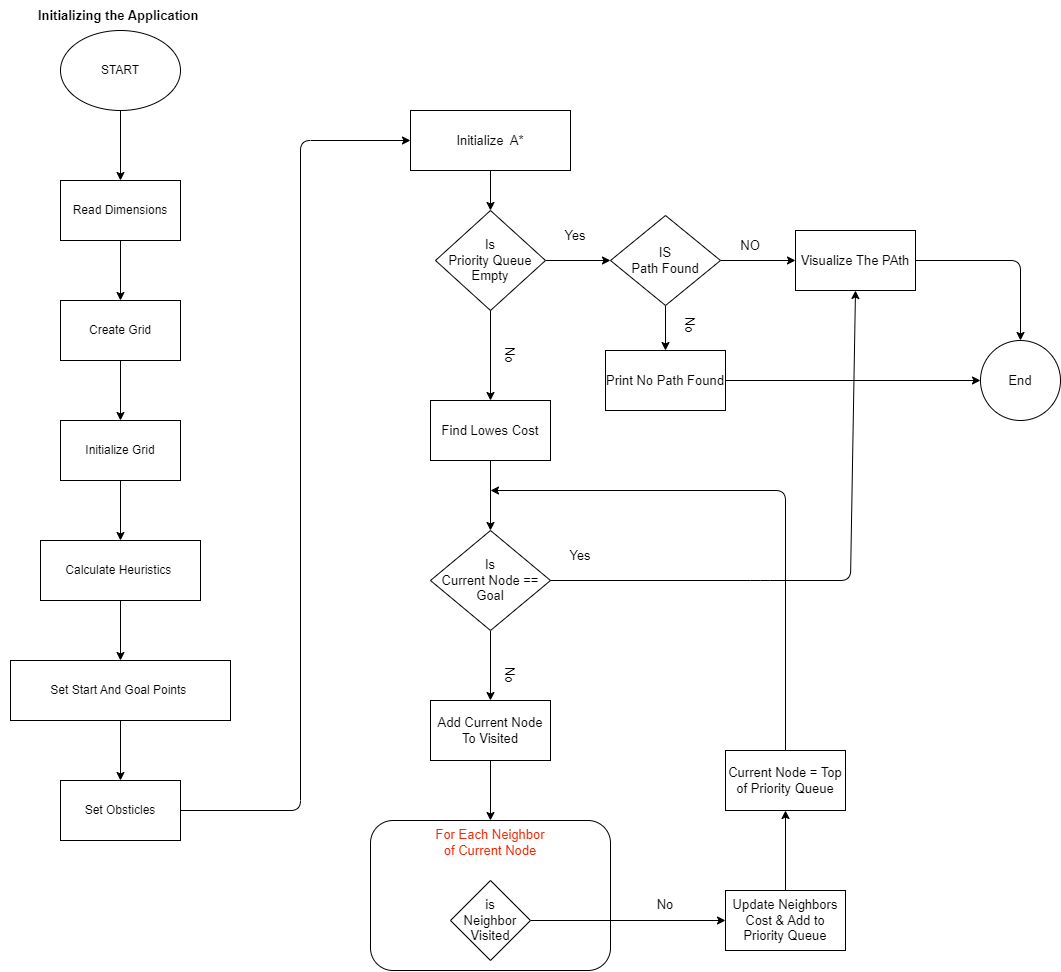

The diagram above was exported from draw.io. Its source (the exported page's mxGraphModel, read from the mxfile embedded in the PNG):
<mxGraphModel dx="1089" dy="654" grid="0" gridSize="10" guides="1" tooltips="1" connect="1" arrows="1" fold="1" page="0" pageScale="1" pageWidth="850" pageHeight="1100" math="0" shadow="0">
  <root>
    <mxCell id="0" />
    <mxCell id="1" parent="0" />
    <mxCell id="8" style="edgeStyle=none;html=1;fontColor=#f02805;" edge="1" parent="1" source="5" target="6">
      <mxGeometry relative="1" as="geometry" />
    </mxCell>
    <mxCell id="5" value="START" style="ellipse;whiteSpace=wrap;html=1;" vertex="1" parent="1">
      <mxGeometry x="360" y="340" width="120" height="80" as="geometry" />
    </mxCell>
    <mxCell id="10" style="edgeStyle=none;html=1;entryX=0.5;entryY=0;entryDx=0;entryDy=0;fontColor=#f02805;" edge="1" parent="1" source="6" target="9">
      <mxGeometry relative="1" as="geometry" />
    </mxCell>
    <mxCell id="6" value="Read Dimensions" style="rounded=0;whiteSpace=wrap;html=1;" vertex="1" parent="1">
      <mxGeometry x="360" y="490" width="120" height="60" as="geometry" />
    </mxCell>
    <mxCell id="12" style="edgeStyle=none;html=1;fontColor=#f02805;" edge="1" parent="1" source="9" target="11">
      <mxGeometry relative="1" as="geometry" />
    </mxCell>
    <mxCell id="9" value="Create Grid" style="rounded=0;whiteSpace=wrap;html=1;" vertex="1" parent="1">
      <mxGeometry x="360" y="610" width="120" height="60" as="geometry" />
    </mxCell>
    <mxCell id="14" style="edgeStyle=none;html=1;entryX=0.5;entryY=0;entryDx=0;entryDy=0;fontColor=#f02805;" edge="1" parent="1" source="11" target="13">
      <mxGeometry relative="1" as="geometry" />
    </mxCell>
    <mxCell id="11" value="Initialize Grid" style="rounded=0;whiteSpace=wrap;html=1;" vertex="1" parent="1">
      <mxGeometry x="360" y="730" width="120" height="60" as="geometry" />
    </mxCell>
    <mxCell id="16" style="edgeStyle=none;html=1;entryX=0.5;entryY=0;entryDx=0;entryDy=0;fontColor=#f02805;" edge="1" parent="1" source="13" target="15">
      <mxGeometry relative="1" as="geometry" />
    </mxCell>
    <mxCell id="13" value="Calculate Heuristics&amp;nbsp;" style="rounded=0;whiteSpace=wrap;html=1;" vertex="1" parent="1">
      <mxGeometry x="340" y="850" width="160" height="60" as="geometry" />
    </mxCell>
    <mxCell id="18" style="edgeStyle=none;html=1;entryX=0.5;entryY=0;entryDx=0;entryDy=0;fontColor=#f02805;" edge="1" parent="1" source="15" target="17">
      <mxGeometry relative="1" as="geometry" />
    </mxCell>
    <mxCell id="15" value="Set Start And Goal Points&amp;nbsp;" style="rounded=0;whiteSpace=wrap;html=1;" vertex="1" parent="1">
      <mxGeometry x="310" y="970" width="220" height="60" as="geometry" />
    </mxCell>
    <mxCell id="17" value="Set Obsticles" style="rounded=0;whiteSpace=wrap;html=1;" vertex="1" parent="1">
      <mxGeometry x="360" y="1090" width="120" height="60" as="geometry" />
    </mxCell>
    <mxCell id="22" value="Initializing the Application&amp;nbsp;" style="text;html=1;strokeColor=none;fillColor=none;align=center;verticalAlign=middle;whiteSpace=wrap;rounded=0;fontStyle=1;fontSize=13;" vertex="1" parent="1">
      <mxGeometry x="300" y="310" width="240" height="30" as="geometry" />
    </mxCell>
    <mxCell id="23" value="" style="endArrow=classic;html=1;fontSize=13;exitX=1;exitY=0.5;exitDx=0;exitDy=0;entryX=0;entryY=0.5;entryDx=0;entryDy=0;fontColor=#f02805;" edge="1" parent="1" source="17" target="24">
      <mxGeometry width="50" height="50" relative="1" as="geometry">
        <mxPoint x="650" y="840" as="sourcePoint" />
        <mxPoint x="640" y="510" as="targetPoint" />
        <Array as="points">
          <mxPoint x="600" y="1120" />
          <mxPoint x="600" y="450" />
        </Array>
      </mxGeometry>
    </mxCell>
    <mxCell id="34" value="" style="edgeStyle=none;html=1;fontSize=13;" edge="1" parent="1" source="24" target="25">
      <mxGeometry relative="1" as="geometry" />
    </mxCell>
    <mxCell id="24" value="Initialize&amp;nbsp; A*" style="rounded=0;whiteSpace=wrap;html=1;fontSize=13;" vertex="1" parent="1">
      <mxGeometry x="710" y="420" width="160" height="60" as="geometry" />
    </mxCell>
    <mxCell id="27" value="" style="edgeStyle=none;html=1;fontSize=13;entryX=0;entryY=0.5;entryDx=0;entryDy=0;fontColor=#f02805;" edge="1" parent="1" source="25" target="32">
      <mxGeometry relative="1" as="geometry">
        <mxPoint x="890" y="580" as="targetPoint" />
      </mxGeometry>
    </mxCell>
    <mxCell id="30" value="" style="edgeStyle=none;html=1;fontSize=13;fontColor=#f02805;" edge="1" parent="1" source="25" target="29">
      <mxGeometry relative="1" as="geometry" />
    </mxCell>
    <mxCell id="25" value="Is &lt;br&gt;Priority Queue Empty" style="rhombus;whiteSpace=wrap;html=1;fontSize=13;" vertex="1" parent="1">
      <mxGeometry x="735" y="520" width="110" height="100" as="geometry" />
    </mxCell>
    <mxCell id="28" value="Yes" style="text;html=1;strokeColor=none;fillColor=none;align=center;verticalAlign=middle;whiteSpace=wrap;rounded=0;fontSize=13;" vertex="1" parent="1">
      <mxGeometry x="850" y="850" width="60" height="30" as="geometry" />
    </mxCell>
    <mxCell id="44" value="" style="edgeStyle=none;html=1;fontSize=13;fontColor=#f02805;" edge="1" parent="1" source="29" target="43">
      <mxGeometry relative="1" as="geometry" />
    </mxCell>
    <mxCell id="29" value="Find Lowes Cost" style="whiteSpace=wrap;html=1;fontSize=13;" vertex="1" parent="1">
      <mxGeometry x="730" y="710" width="120" height="60" as="geometry" />
    </mxCell>
    <mxCell id="31" value="No" style="text;html=1;strokeColor=none;fillColor=none;align=center;verticalAlign=middle;whiteSpace=wrap;rounded=0;fontSize=13;horizontal=0;rotation=-180;" vertex="1" parent="1">
      <mxGeometry x="780" y="650" width="60" height="30" as="geometry" />
    </mxCell>
    <mxCell id="36" value="" style="edgeStyle=none;html=1;fontSize=13;fontColor=#f02805;" edge="1" parent="1" source="32" target="35">
      <mxGeometry relative="1" as="geometry" />
    </mxCell>
    <mxCell id="39" value="" style="edgeStyle=none;html=1;fontSize=13;" edge="1" parent="1" source="32" target="38">
      <mxGeometry relative="1" as="geometry" />
    </mxCell>
    <mxCell id="32" value="IS&lt;br&gt;Path Found" style="rhombus;whiteSpace=wrap;html=1;fontSize=13;" vertex="1" parent="1">
      <mxGeometry x="910" y="525" width="110" height="90" as="geometry" />
    </mxCell>
    <mxCell id="52" style="edgeStyle=none;html=1;entryX=0.5;entryY=0;entryDx=0;entryDy=0;fontSize=13;fontColor=#f02805;" edge="1" parent="1" source="35" target="41">
      <mxGeometry relative="1" as="geometry">
        <Array as="points">
          <mxPoint x="1320" y="570" />
        </Array>
      </mxGeometry>
    </mxCell>
    <mxCell id="35" value="Visualize The PAth" style="whiteSpace=wrap;html=1;fontSize=13;" vertex="1" parent="1">
      <mxGeometry x="1095" y="540" width="120" height="60" as="geometry" />
    </mxCell>
    <mxCell id="37" value="NO" style="text;html=1;strokeColor=none;fillColor=none;align=center;verticalAlign=middle;whiteSpace=wrap;rounded=0;fontSize=13;" vertex="1" parent="1">
      <mxGeometry x="1020" y="540" width="60" height="30" as="geometry" />
    </mxCell>
    <mxCell id="42" value="" style="edgeStyle=none;html=1;fontSize=13;fontColor=#f02805;" edge="1" parent="1" source="38" target="41">
      <mxGeometry relative="1" as="geometry" />
    </mxCell>
    <mxCell id="38" value="Print No Path Found" style="whiteSpace=wrap;html=1;fontSize=13;" vertex="1" parent="1">
      <mxGeometry x="905" y="660" width="120" height="60" as="geometry" />
    </mxCell>
    <mxCell id="40" value="No" style="text;html=1;strokeColor=none;fillColor=none;align=center;verticalAlign=middle;whiteSpace=wrap;rounded=0;fontSize=13;horizontal=0;rotation=-180;" vertex="1" parent="1">
      <mxGeometry x="960" y="620" width="60" height="30" as="geometry" />
    </mxCell>
    <mxCell id="41" value="End" style="ellipse;whiteSpace=wrap;html=1;fontSize=13;" vertex="1" parent="1">
      <mxGeometry x="1280" y="650" width="80" height="80" as="geometry" />
    </mxCell>
    <mxCell id="47" value="" style="edgeStyle=none;html=1;fontSize=13;entryX=0.5;entryY=1;entryDx=0;entryDy=0;fontColor=#f02805;" edge="1" parent="1" source="43" target="35">
      <mxGeometry relative="1" as="geometry">
        <mxPoint x="930" y="890" as="targetPoint" />
        <Array as="points">
          <mxPoint x="1060" y="890" />
          <mxPoint x="1150" y="890" />
        </Array>
      </mxGeometry>
    </mxCell>
    <mxCell id="50" value="" style="edgeStyle=none;html=1;fontSize=13;fontColor=#f02805;" edge="1" parent="1" source="43" target="49">
      <mxGeometry relative="1" as="geometry" />
    </mxCell>
    <mxCell id="43" value="Is&lt;br&gt;Current Node == Goal" style="rhombus;whiteSpace=wrap;html=1;fontSize=13;" vertex="1" parent="1">
      <mxGeometry x="730" y="840" width="120" height="100" as="geometry" />
    </mxCell>
    <mxCell id="48" value="Yes" style="text;html=1;strokeColor=none;fillColor=none;align=center;verticalAlign=middle;whiteSpace=wrap;rounded=0;fontSize=13;" vertex="1" parent="1">
      <mxGeometry x="845" y="530" width="60" height="30" as="geometry" />
    </mxCell>
    <mxCell id="54" value="" style="edgeStyle=none;html=1;fontSize=13;fontColor=#f02805;" edge="1" parent="1" source="49" target="53">
      <mxGeometry relative="1" as="geometry" />
    </mxCell>
    <mxCell id="49" value="Add Current Node To Visited" style="whiteSpace=wrap;html=1;fontSize=13;" vertex="1" parent="1">
      <mxGeometry x="730" y="1010" width="120" height="60" as="geometry" />
    </mxCell>
    <mxCell id="51" value="No" style="text;html=1;strokeColor=none;fillColor=none;align=center;verticalAlign=middle;whiteSpace=wrap;rounded=0;fontSize=13;horizontal=0;rotation=-180;" vertex="1" parent="1">
      <mxGeometry x="780" y="970" width="60" height="30" as="geometry" />
    </mxCell>
    <mxCell id="53" value="For Each Neighbor&lt;br&gt;of Current Node&lt;br&gt;" style="rounded=1;whiteSpace=wrap;html=1;fontSize=13;verticalAlign=top;fontColor=#f02805;" vertex="1" parent="1">
      <mxGeometry x="670" y="1130" width="240" height="150" as="geometry" />
    </mxCell>
    <mxCell id="58" value="" style="edgeStyle=none;html=1;fontSize=13;fontColor=#f02805;" edge="1" parent="1" source="56" target="57">
      <mxGeometry relative="1" as="geometry" />
    </mxCell>
    <mxCell id="56" value="is&lt;br&gt;Neighbor Visited" style="rhombus;whiteSpace=wrap;html=1;fontSize=13;" vertex="1" parent="1">
      <mxGeometry x="750" y="1190" width="80" height="80" as="geometry" />
    </mxCell>
    <mxCell id="61" value="" style="edgeStyle=none;html=1;fontSize=13;fontColor=#f02805;" edge="1" parent="1" source="57" target="60">
      <mxGeometry relative="1" as="geometry" />
    </mxCell>
    <mxCell id="57" value="Update Neighbors Cost &amp;amp; Add to Priority Queue" style="whiteSpace=wrap;html=1;fontSize=13;" vertex="1" parent="1">
      <mxGeometry x="1025" y="1200" width="120" height="60" as="geometry" />
    </mxCell>
    <mxCell id="59" value="No" style="text;whiteSpace=wrap;html=1;fontSize=13;align=center;" vertex="1" parent="1">
      <mxGeometry x="920" y="1200" width="90" height="40" as="geometry" />
    </mxCell>
    <mxCell id="62" style="edgeStyle=none;html=1;fontSize=13;fontColor=#f02805;" edge="1" parent="1" source="60">
      <mxGeometry relative="1" as="geometry">
        <mxPoint x="790" y="800" as="targetPoint" />
        <Array as="points">
          <mxPoint x="1085" y="800" />
        </Array>
      </mxGeometry>
    </mxCell>
    <mxCell id="60" value="Current Node = Top of Priority Queue" style="whiteSpace=wrap;html=1;fontSize=13;" vertex="1" parent="1">
      <mxGeometry x="1025" y="1060" width="120" height="60" as="geometry" />
    </mxCell>
  </root>
</mxGraphModel>